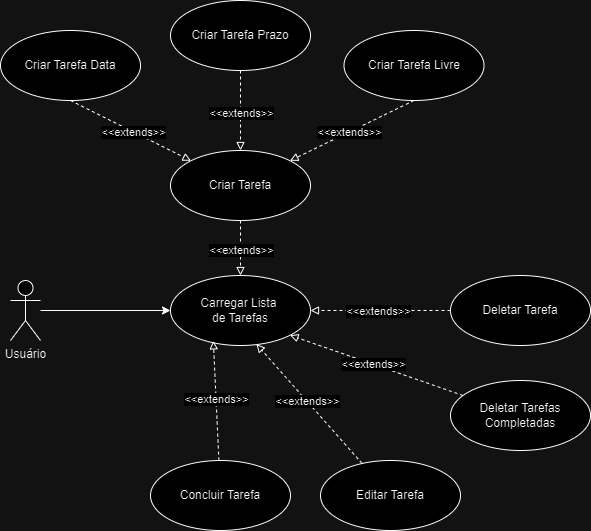

The diagram above was exported from draw.io. Its source (the exported page's mxGraphModel, read from the mxfile embedded in the PNG):
<mxGraphModel dx="1050" dy="1691" grid="1" gridSize="10" guides="1" tooltips="1" connect="1" arrows="1" fold="1" page="1" pageScale="1" pageWidth="827" pageHeight="1169" math="0" shadow="0">
  <root>
    <mxCell id="0" />
    <mxCell id="1" parent="0" />
    <mxCell id="5wjVxE2za6HhVU3nDbdb-4" style="edgeStyle=orthogonalEdgeStyle;rounded=0;orthogonalLoop=1;jettySize=auto;html=1;entryX=0;entryY=0.5;entryDx=0;entryDy=0;" parent="1" source="5wjVxE2za6HhVU3nDbdb-1" target="5wjVxE2za6HhVU3nDbdb-3" edge="1">
      <mxGeometry relative="1" as="geometry" />
    </mxCell>
    <mxCell id="5wjVxE2za6HhVU3nDbdb-1" value="Usuário" style="shape=umlActor;verticalLabelPosition=bottom;verticalAlign=top;html=1;" parent="1" vertex="1">
      <mxGeometry x="80" y="230" width="30" height="60" as="geometry" />
    </mxCell>
    <mxCell id="5wjVxE2za6HhVU3nDbdb-3" value="Carregar Lista&amp;nbsp;&lt;div&gt;de Tarefas&lt;/div&gt;" style="ellipse;whiteSpace=wrap;html=1;" parent="1" vertex="1">
      <mxGeometry x="240" y="225" width="140" height="70" as="geometry" />
    </mxCell>
    <mxCell id="5wjVxE2za6HhVU3nDbdb-5" value="Criar Tarefa" style="ellipse;whiteSpace=wrap;html=1;" parent="1" vertex="1">
      <mxGeometry x="240" y="100" width="140" height="70" as="geometry" />
    </mxCell>
    <mxCell id="5wjVxE2za6HhVU3nDbdb-6" value="Criar Tarefa Prazo" style="ellipse;whiteSpace=wrap;html=1;" parent="1" vertex="1">
      <mxGeometry x="240" y="-50" width="140" height="70" as="geometry" />
    </mxCell>
    <mxCell id="5wjVxE2za6HhVU3nDbdb-8" value="Criar Tarefa Livre" style="ellipse;whiteSpace=wrap;html=1;" parent="1" vertex="1">
      <mxGeometry x="413.5" y="-20" width="140" height="70" as="geometry" />
    </mxCell>
    <mxCell id="5wjVxE2za6HhVU3nDbdb-16" value="Deletar Tarefas Completadas" style="ellipse;whiteSpace=wrap;html=1;" parent="1" vertex="1">
      <mxGeometry x="520" y="330" width="140" height="70" as="geometry" />
    </mxCell>
    <mxCell id="5wjVxE2za6HhVU3nDbdb-17" value="" style="endArrow=block;html=1;rounded=0;endFill=0;dashed=1;entryX=1;entryY=1;entryDx=0;entryDy=0;" parent="1" source="5wjVxE2za6HhVU3nDbdb-16" target="5wjVxE2za6HhVU3nDbdb-3" edge="1">
      <mxGeometry width="50" height="50" relative="1" as="geometry">
        <mxPoint x="500" y="215" as="sourcePoint" />
        <mxPoint x="360" y="280" as="targetPoint" />
      </mxGeometry>
    </mxCell>
    <mxCell id="5wjVxE2za6HhVU3nDbdb-18" value="&amp;lt;&amp;lt;extends&amp;gt;&amp;gt;" style="edgeLabel;html=1;align=center;verticalAlign=middle;resizable=0;points=[];" parent="5wjVxE2za6HhVU3nDbdb-17" vertex="1" connectable="0">
      <mxGeometry x="0.0414" relative="1" as="geometry">
        <mxPoint as="offset" />
      </mxGeometry>
    </mxCell>
    <mxCell id="5wjVxE2za6HhVU3nDbdb-19" value="Editar Tarefa" style="ellipse;whiteSpace=wrap;html=1;" parent="1" vertex="1">
      <mxGeometry x="390" y="410" width="140" height="70" as="geometry" />
    </mxCell>
    <mxCell id="5wjVxE2za6HhVU3nDbdb-20" value="" style="endArrow=block;html=1;rounded=0;endFill=0;dashed=1;entryX=0.614;entryY=0.98;entryDx=0;entryDy=0;entryPerimeter=0;" parent="1" source="5wjVxE2za6HhVU3nDbdb-19" target="5wjVxE2za6HhVU3nDbdb-3" edge="1">
      <mxGeometry width="50" height="50" relative="1" as="geometry">
        <mxPoint x="470" y="340" as="sourcePoint" />
        <mxPoint x="369" y="295" as="targetPoint" />
      </mxGeometry>
    </mxCell>
    <mxCell id="5wjVxE2za6HhVU3nDbdb-21" value="&amp;lt;&amp;lt;extends&amp;gt;&amp;gt;" style="edgeLabel;html=1;align=center;verticalAlign=middle;resizable=0;points=[];" parent="5wjVxE2za6HhVU3nDbdb-20" vertex="1" connectable="0">
      <mxGeometry x="0.0414" relative="1" as="geometry">
        <mxPoint as="offset" />
      </mxGeometry>
    </mxCell>
    <mxCell id="5wjVxE2za6HhVU3nDbdb-22" value="Concluir Tarefa" style="ellipse;whiteSpace=wrap;html=1;" parent="1" vertex="1">
      <mxGeometry x="220" y="410" width="140" height="70" as="geometry" />
    </mxCell>
    <mxCell id="5wjVxE2za6HhVU3nDbdb-23" value="" style="endArrow=block;html=1;rounded=0;endFill=0;dashed=1;entryX=0.306;entryY=0.934;entryDx=0;entryDy=0;entryPerimeter=0;" parent="1" source="5wjVxE2za6HhVU3nDbdb-22" target="5wjVxE2za6HhVU3nDbdb-3" edge="1">
      <mxGeometry width="50" height="50" relative="1" as="geometry">
        <mxPoint x="391" y="385" as="sourcePoint" />
        <mxPoint x="320" y="305" as="targetPoint" />
      </mxGeometry>
    </mxCell>
    <mxCell id="5wjVxE2za6HhVU3nDbdb-24" value="&amp;lt;&amp;lt;extends&amp;gt;&amp;gt;" style="edgeLabel;html=1;align=center;verticalAlign=middle;resizable=0;points=[];" parent="5wjVxE2za6HhVU3nDbdb-23" vertex="1" connectable="0">
      <mxGeometry x="0.0414" relative="1" as="geometry">
        <mxPoint as="offset" />
      </mxGeometry>
    </mxCell>
    <mxCell id="8zjsssJe8m3iIJse0mWN-1" value="Deletar Tarefa" style="ellipse;whiteSpace=wrap;html=1;" parent="1" vertex="1">
      <mxGeometry x="520" y="225" width="140" height="70" as="geometry" />
    </mxCell>
    <mxCell id="8zjsssJe8m3iIJse0mWN-2" value="" style="endArrow=block;html=1;rounded=0;exitX=0;exitY=0.5;exitDx=0;exitDy=0;endFill=0;dashed=1;entryX=1;entryY=0.5;entryDx=0;entryDy=0;" parent="1" source="8zjsssJe8m3iIJse0mWN-1" target="5wjVxE2za6HhVU3nDbdb-3" edge="1">
      <mxGeometry width="50" height="50" relative="1" as="geometry">
        <mxPoint x="500" y="215" as="sourcePoint" />
        <mxPoint x="390" y="270" as="targetPoint" />
      </mxGeometry>
    </mxCell>
    <mxCell id="8zjsssJe8m3iIJse0mWN-3" value="&amp;lt;&amp;lt;extends&amp;gt;&amp;gt;" style="edgeLabel;html=1;align=center;verticalAlign=middle;resizable=0;points=[];" parent="8zjsssJe8m3iIJse0mWN-2" vertex="1" connectable="0">
      <mxGeometry x="0.0414" relative="1" as="geometry">
        <mxPoint as="offset" />
      </mxGeometry>
    </mxCell>
    <mxCell id="8zjsssJe8m3iIJse0mWN-4" value="Criar Tarefa Data" style="ellipse;whiteSpace=wrap;html=1;" parent="1" vertex="1">
      <mxGeometry x="70" y="-20" width="140" height="70" as="geometry" />
    </mxCell>
    <mxCell id="8zjsssJe8m3iIJse0mWN-5" value="" style="endArrow=block;html=1;rounded=0;exitX=0.5;exitY=1;exitDx=0;exitDy=0;endFill=0;dashed=1;entryX=0.5;entryY=0;entryDx=0;entryDy=0;" parent="1" source="5wjVxE2za6HhVU3nDbdb-5" target="5wjVxE2za6HhVU3nDbdb-3" edge="1">
      <mxGeometry width="50" height="50" relative="1" as="geometry">
        <mxPoint x="510" y="270" as="sourcePoint" />
        <mxPoint x="390" y="270" as="targetPoint" />
      </mxGeometry>
    </mxCell>
    <mxCell id="8zjsssJe8m3iIJse0mWN-6" value="&amp;lt;&amp;lt;extends&amp;gt;&amp;gt;" style="edgeLabel;html=1;align=center;verticalAlign=middle;resizable=0;points=[];" parent="8zjsssJe8m3iIJse0mWN-5" vertex="1" connectable="0">
      <mxGeometry x="0.0414" relative="1" as="geometry">
        <mxPoint as="offset" />
      </mxGeometry>
    </mxCell>
    <mxCell id="8zjsssJe8m3iIJse0mWN-9" value="" style="endArrow=block;html=1;rounded=0;exitX=0.5;exitY=1;exitDx=0;exitDy=0;endFill=0;dashed=1;entryX=0;entryY=0;entryDx=0;entryDy=0;" parent="1" source="8zjsssJe8m3iIJse0mWN-4" target="5wjVxE2za6HhVU3nDbdb-5" edge="1">
      <mxGeometry width="50" height="50" relative="1" as="geometry">
        <mxPoint x="320" y="180" as="sourcePoint" />
        <mxPoint x="320" y="235" as="targetPoint" />
      </mxGeometry>
    </mxCell>
    <mxCell id="8zjsssJe8m3iIJse0mWN-10" value="&amp;lt;&amp;lt;extends&amp;gt;&amp;gt;" style="edgeLabel;html=1;align=center;verticalAlign=middle;resizable=0;points=[];" parent="8zjsssJe8m3iIJse0mWN-9" vertex="1" connectable="0">
      <mxGeometry x="0.0414" relative="1" as="geometry">
        <mxPoint as="offset" />
      </mxGeometry>
    </mxCell>
    <mxCell id="8zjsssJe8m3iIJse0mWN-11" value="" style="endArrow=block;html=1;rounded=0;exitX=0.5;exitY=1;exitDx=0;exitDy=0;endFill=0;dashed=1;entryX=0.5;entryY=0;entryDx=0;entryDy=0;" parent="1" source="5wjVxE2za6HhVU3nDbdb-6" target="5wjVxE2za6HhVU3nDbdb-5" edge="1">
      <mxGeometry width="50" height="50" relative="1" as="geometry">
        <mxPoint x="450" y="65" as="sourcePoint" />
        <mxPoint x="369" y="120" as="targetPoint" />
      </mxGeometry>
    </mxCell>
    <mxCell id="8zjsssJe8m3iIJse0mWN-12" value="&amp;lt;&amp;lt;extends&amp;gt;&amp;gt;" style="edgeLabel;html=1;align=center;verticalAlign=middle;resizable=0;points=[];" parent="8zjsssJe8m3iIJse0mWN-11" vertex="1" connectable="0">
      <mxGeometry x="0.0414" relative="1" as="geometry">
        <mxPoint as="offset" />
      </mxGeometry>
    </mxCell>
    <mxCell id="8zjsssJe8m3iIJse0mWN-13" value="" style="endArrow=block;html=1;rounded=0;exitX=0.5;exitY=1;exitDx=0;exitDy=0;endFill=0;dashed=1;entryX=1;entryY=0;entryDx=0;entryDy=0;" parent="1" source="5wjVxE2za6HhVU3nDbdb-8" target="5wjVxE2za6HhVU3nDbdb-5" edge="1">
      <mxGeometry width="50" height="50" relative="1" as="geometry">
        <mxPoint x="530" y="135" as="sourcePoint" />
        <mxPoint x="390" y="145" as="targetPoint" />
      </mxGeometry>
    </mxCell>
    <mxCell id="8zjsssJe8m3iIJse0mWN-14" value="&amp;lt;&amp;lt;extends&amp;gt;&amp;gt;" style="edgeLabel;html=1;align=center;verticalAlign=middle;resizable=0;points=[];" parent="8zjsssJe8m3iIJse0mWN-13" vertex="1" connectable="0">
      <mxGeometry x="0.0414" relative="1" as="geometry">
        <mxPoint as="offset" />
      </mxGeometry>
    </mxCell>
  </root>
</mxGraphModel>